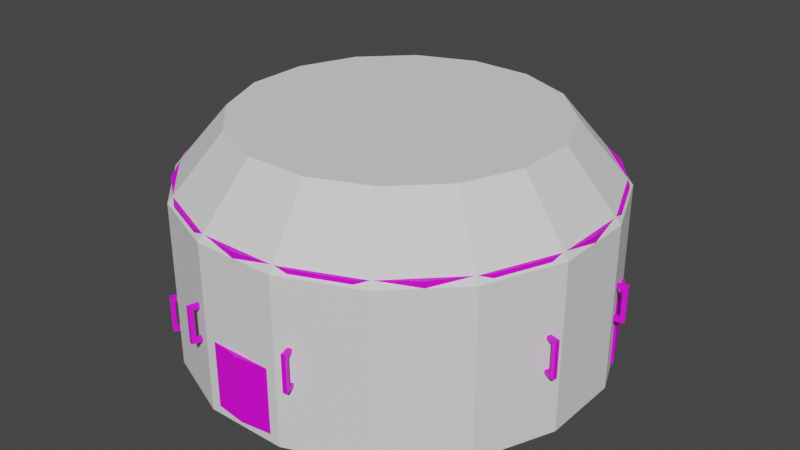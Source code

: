 # Source: airlock.blend  (saved by Blender 3.3.6; exported with 4.5.12 LTS)
import bpy
from mathutils import Matrix  # noqa: F401  (used for matrix-valued properties, if any)

bpy.ops.wm.read_factory_settings(use_empty=True)
scene = bpy.context.scene
scene.name = 'Scene'

# ---- collections
col_collection = bpy.data.collections.new('Collection'); scene.collection.children.link(col_collection)

# ---- images (referenced by path relative to the original .blend; pixels are not part of the script)
import os
ASSET_DIR = os.environ.get("B2B_ASSET_DIR", "")  # directory of the original .blend (textures are referenced by path, not embedded)
HERE = os.path.dirname(os.path.abspath(__file__))  # packed textures are extracted next to this script under _unpacked/

def load_image(name, relpath, width, height, colorspace="sRGB"):
    """Load a texture the original file referenced (path relative to the .blend, or extracted next to this script)."""
    p = next((c for c in (os.path.join(HERE, relpath), os.path.join(ASSET_DIR, relpath)) if relpath and os.path.exists(c)), "")
    if p:
        img = bpy.data.images.load(p, check_existing=True)
        img.name = name
    else:  # same state as the original file: an image datablock whose file is absent (Cycles renders it pink)
        img = bpy.data.images.new(name, width, height)
        img.source = "FILE"
        img.filepath = "//" + (relpath or name)
    img.colorspace_settings.name = colorspace
    return img
img_a1_psd_001 = load_image('a1.psd.001', 'a1.psd', 1024, 1024, 'sRGB')

# ---- materials (node trees are filled in below, after node groups)
mat_m = bpy.data.materials.new('m')

# ---- node groups
ng_auto_smooth = bpy.data.node_groups.new('Auto Smooth', 'GeometryNodeTree')
_s = ng_auto_smooth.interface.new_socket(name='Geometry', in_out='OUTPUT', socket_type='NodeSocketGeometry')
_s = ng_auto_smooth.interface.new_socket(name='Geometry', in_out='INPUT', socket_type='NodeSocketGeometry')
_s = ng_auto_smooth.interface.new_socket(name='Angle', in_out='INPUT', socket_type='NodeSocketFloat')
_s.subtype = 'ANGLE'
_s.min_value = 0.0
_s.max_value = 3.142
ng_auto_smooth.is_modifier = True
_N = ng_auto_smooth.nodes; _L = ng_auto_smooth.links
n0 = _N.new('NodeGroupOutput'); n0.name = 'Group Output'; n0.location = (480, -100)
n1 = _N.new('NodeGroupInput'); n1.name = 'Group Input'; n1.location = (-420, -300)
n2 = _N.new('NodeGroupInput'); n2.name = 'Group Input.001'; n2.location = (-60, -100)
n3 = _N.new('GeometryNodeSetShadeSmooth'); n3.name = 'Set Shade Smooth'; n3.location = (120, -100)
n3.domain = 'EDGE'
n4 = _N.new('GeometryNodeSetShadeSmooth'); n4.name = 'Set Shade Smooth.001'; n4.location = (300, -100)
n5 = _N.new('GeometryNodeInputMeshEdgeAngle'); n5.name = 'Edge Angle'; n5.location = (-420, -220)
n6 = _N.new('GeometryNodeInputEdgeSmooth'); n6.name = 'Is Edge Smooth'; n6.location = (-60, -160)
n7 = _N.new('GeometryNodeInputShadeSmooth'); n7.name = 'Is Face Smooth'; n7.location = (-240, -340)
n8 = _N.new('FunctionNodeBooleanMath'); n8.name = 'Boolean Math'; n8.location = (-60, -220)
n9 = _N.new('FunctionNodeCompare'); n9.name = 'Compare'; n9.location = (-240, -180)
n9.operation = 'LESS_EQUAL'
_L.new(n5.outputs[0], n9.inputs[0])
_L.new(n4.outputs[0], n0.inputs[0])
_L.new(n1.outputs[1], n9.inputs[1])
_L.new(n9.outputs[0], n8.inputs[0])
_L.new(n7.outputs[0], n8.inputs[1])
_L.new(n2.outputs[0], n3.inputs[0])
_L.new(n6.outputs[0], n3.inputs[1])
_L.new(n3.outputs[0], n4.inputs[0])
_L.new(n8.outputs[0], n3.inputs[2])
n0.is_active_output = True

# ---- material node trees
mat_m.use_nodes = True; mat_m.node_tree.nodes.clear()
_N = mat_m.node_tree.nodes; _L = mat_m.node_tree.links
n0 = _N.new('ShaderNodeBsdfPrincipled'); n0.name = 'Principled BSDF'; n0.location = (10, 300)
n0.distribution = 'GGX'
n0.subsurface_method = 'RANDOM_WALK_SKIN'
n0.inputs[3].default_value = 1.45
n0.inputs[27].default_value = (0.0, 0.0, 0.0, 1.0)
n0.inputs[28].default_value = 1.0
n1 = _N.new('ShaderNodeOutputMaterial'); n1.name = 'Material Output'; n1.location = (300, 300)
n2 = _N.new('ShaderNodeTexImage'); n2.name = 'Image Texture'; n2.location = (-280, 280)
n2.image = img_a1_psd_001
_L.new(n0.outputs[0], n1.inputs[0])
_L.new(n2.outputs[0], n0.inputs[0])
n1.is_active_output = True

# ---- world
world_world = bpy.data.worlds.new('World'); scene.world = world_world
world_world.use_nodes = True; world_world.node_tree.nodes.clear()
_N = world_world.node_tree.nodes; _L = world_world.node_tree.links
n0 = _N.new('ShaderNodeOutputWorld'); n0.name = 'World Output'; n0.location = (300, 300)
n1 = _N.new('ShaderNodeBackground'); n1.name = 'Background'; n1.location = (10, 300)
n1.inputs[0].default_value = (0.05088, 0.05088, 0.05088, 1.0)
_L.new(n1.outputs[0], n0.inputs[0])
n0.is_active_output = True
world_world.color = (0.05088, 0.05088, 0.05088)
world_world.use_sun_shadow = False
world_world.sun_shadow_jitter_overblur = 0.0

# ---- meshes
me_mesh_001 = bpy.data.meshes.new('mesh.001')
me_mesh_001.from_pydata([(1.199, -0.3, 0.3082), (1.199, -0.275, 0.3082), (1.259, -0.275, 0.3244), (1.192, -0.3, 0.3324), (1.192, -0.275, 0.3324), (1.277, -0.3, 0.355), (1.252, -0.275, 0.3485), (1.283, -0.3, 0.3309), (1.199, -0.1, 0.3082), (1.199, -0.075, 0.3082), (1.259, -0.1, 0.3244), (1.192, -0.1, 0.3324), (1.192, -0.075, 0.3324), (1.252, -0.1, 0.3485), (1.283, -0.075, 0.3309), (1.277, -0.075, 0.355), (-0.355, -0.075, 1.277), (-0.3309, -0.075, 1.283), (-0.3485, -0.1, 1.252), (-0.3324, -0.075, 1.192), (-0.3324, -0.1, 1.192), (-0.3244, -0.1, 1.259), (-0.3082, -0.075, 1.199), (-0.3082, -0.1, 1.199), (-0.3309, -0.3, 1.283), (-0.3485, -0.275, 1.252), (-0.355, -0.3, 1.277), (-0.3324, -0.275, 1.192), (-0.3324, -0.3, 1.192), (-0.3244, -0.275, 1.259), (-0.3082, -0.275, 1.199), (-0.3082, -0.3, 1.199), (0.3309, -0.075, 1.283), (0.355, -0.075, 1.277), (0.3244, -0.1, 1.259), (0.3082, -0.075, 1.199), (0.3082, -0.1, 1.199), (0.3485, -0.1, 1.252), (0.3324, -0.075, 1.192), (0.3324, -0.1, 1.192), (0.355, -0.3, 1.277), (0.3244, -0.275, 1.259), (0.3309, -0.3, 1.283), (0.3082, -0.275, 1.199), (0.3082, -0.3, 1.199), (0.3485, -0.275, 1.252), (0.3324, -0.275, 1.192), (0.3324, -0.3, 1.192), (1.283, -0.075, -0.3309), (1.277, -0.075, -0.355), (1.259, -0.1, -0.3244), (1.199, -0.075, -0.3082), (1.199, -0.1, -0.3082), (1.252, -0.1, -0.3485), (1.192, -0.075, -0.3324), (1.192, -0.1, -0.3324), (1.277, -0.3, -0.355), (1.259, -0.275, -0.3244), (1.283, -0.3, -0.3309), (1.199, -0.275, -0.3082), (1.199, -0.3, -0.3082), (1.252, -0.275, -0.3485), (1.192, -0.275, -0.3324), (1.192, -0.3, -0.3324), (0.7955, 0.1875, 0.7955), (1.639e-07, 0.6875, -0.9375), (0.2426, 0.6875, -0.9056), (0.8641, 0.1747, 0.7269), (0.4688, 0.6875, -0.8119), (0.6629, 0.6875, -0.6629), (0.8119, 0.6875, -0.4687), (0.9281, 0.1373, 0.6629), (0.9056, 0.6875, -0.2426), (0.9375, 0.6875, 2.158e-07), (0.983, 0.07766, 0.608), (0.9056, 0.6875, 0.2426), (1.025, -2.242e-07, 0.5659), (0.8119, 0.6875, 0.4688), (0.6629, 0.6875, 0.6629), (1.052, -0.09044, 0.5394), (0.4688, 0.6875, 0.8119), (0.2426, 0.6875, 0.9056), (1.061, -0.1875, 0.5303), (1.639e-07, 0.6875, 0.9375), (-0.2426, 0.6875, 0.9056), (-0.4687, 0.6875, 0.8119), (1.052, -0.2846, 0.5394), (-0.6629, 0.6875, 0.6629), (1.025, -0.375, 0.5659), (-0.8119, 0.6875, 0.4688), (-0.9056, 0.6875, 0.2426), (-0.9375, 0.6875, 2.158e-07), (0.983, -0.4527, 0.608), (-0.9056, 0.6875, -0.2426), (-0.8119, 0.6875, -0.4687), (0.9281, -0.5123, 0.6629), (-0.6629, 0.6875, -0.6629), (-0.4687, 0.6875, -0.8119), (0.8641, -0.5497, 0.7269), (-0.2426, 0.6875, -0.9056), (1.606e-07, 0.65, -0.9375), (0.7955, -0.5625, 0.7955), (0.2426, 0.65, -0.9056), (0.4688, 0.65, -0.8119), (0.7269, -0.5497, 0.8641), (0.6629, 0.65, -0.6629), (0.6629, -0.5123, 0.9281), (0.8119, 0.65, -0.4687), (0.9056, 0.65, -0.2426), (0.9375, 0.65, 2.04e-07), (0.608, -0.4527, 0.983), (0.9056, 0.65, 0.2426), (0.5659, -0.375, 1.025), (0.8119, 0.65, 0.4688), (0.6629, 0.65, 0.6629), (0.4688, 0.65, 0.8119), (0.5394, -0.2846, 1.052), (0.2426, 0.65, 0.9056), (1.606e-07, 0.65, 0.9375), (0.5303, -0.1875, 1.061), (-0.2426, 0.65, 0.9056), (0.5394, -0.09044, 1.052), (-0.4687, 0.65, 0.8119), (-0.6629, 0.65, 0.6629), (-0.8119, 0.65, 0.4688), (0.5659, -3.684e-07, 1.025), (-0.9056, 0.65, 0.2426), (-0.9375, 0.65, 2.04e-07), (0.608, 0.07766, 0.983), (-0.9056, 0.65, -0.2426), (0.6629, 0.1373, 0.9281), (-0.8119, 0.65, -0.4687), (-0.6629, 0.65, -0.6629), (-0.4687, 0.65, -0.8119), (0.7269, 0.1747, 0.8641), (-0.2426, 0.65, -0.9056), (1.355e-07, 0.35, -1.212), (0.3138, 0.35, -1.171), (0.6063, 0.35, -1.05), (0.8574, 0.35, -0.8574), (1.05, 0.35, -0.6062), (1.171, 0.35, -0.3138), (1.213, 0.35, 1.106e-07), (1.171, 0.35, 0.3138), (1.05, 0.35, 0.6063), (0.8574, 0.35, 0.8574), (0.6063, 0.35, 1.05), (0.3138, 0.35, 1.171), (1.355e-07, 0.35, 1.213), (-0.3138, 0.35, 1.171), (-0.6062, 0.35, 1.05), (-0.8574, 0.35, 0.8574), (-1.05, 0.35, 0.6063), (-1.171, 0.35, 0.3138), (-1.212, 0.35, 1.106e-07), (-1.171, 0.35, -0.3138), (-1.05, 0.35, -0.6062), (-0.8574, 0.35, -0.8574), (-0.6062, 0.35, -1.05), (-0.3138, 0.35, -1.171), (1.36e-07, 0.35, -1.25), (0.3235, 0.35, -1.207), (0.625, 0.35, -1.083), (0.8839, 0.35, -0.8839), (1.083, 0.35, -0.625), (1.207, 0.35, -0.3235), (1.25, 0.35, 1.103e-07), (1.207, 0.35, 0.3235), (1.083, 0.35, 0.625), (0.8839, 0.35, 0.8839), (0.625, 0.35, 1.083), (0.3235, 0.35, 1.207), (1.36e-07, 0.35, 1.25), (-0.3235, 0.35, 1.207), (-0.625, 0.35, 1.083), (-0.8839, 0.35, 0.8839), (-1.083, 0.35, 0.625), (-1.207, 0.35, 0.3235), (-1.25, 0.35, 1.103e-07), (-1.207, 0.35, -0.3235), (-1.083, 0.35, -0.625), (-0.8839, 0.35, -0.8839), (-0.625, 0.35, -1.083), (-0.3235, 0.35, -1.207), (0.3235, 0.3125, -1.207), (1.083, 0.3125, -0.625), (1.207, 0.3125, -0.3235), (1.25, 0.3125, 0.0), (1.192e-07, 0.3125, 1.25), (-0.3235, 0.3125, 1.207), (-0.8839, 0.3125, 0.8839), (-1.083, 0.3125, -0.625), (-1.25, 0.3125, 0.0), (-1.207, 0.3125, -0.3235), (-0.8839, -0.6875, -0.8839), (-0.625, -0.6875, -1.083), (-0.3235, -0.6875, -1.207), (5.96e-08, -0.6875, -1.25), (0.3235, -0.6875, -1.207), (0.625, -0.6875, -1.083), (0.8839, -0.6875, -0.8839), (1.083, -0.6875, -0.625), (1.207, -0.6875, -0.3235), (1.25, -0.6875, -2.98e-07), (1.207, -0.6875, 0.3235), (1.083, -0.6875, 0.625), (0.8839, -0.6875, 0.8839), (0.625, -0.6875, 1.083), (0.3235, -0.6875, 1.207), (1.192e-07, -0.6875, 1.25), (-0.3235, -0.6875, 1.207), (-0.625, -0.6875, 1.083), (-0.8839, -0.6875, 0.8839), (-1.083, -0.6875, 0.625), (-1.207, -0.6875, 0.3235), (-1.25, -0.6875, -3.576e-07), (-1.207, -0.6875, -0.3235), (-1.083, -0.6875, -0.625), (0.8839, -0.1875, -0.8839), (1.083, -0.1875, -0.625), (0.625, -0.1875, -1.083), (-0.8839, -0.1875, -0.8839), (-0.625, -0.1875, -1.083), (-1.207, -0.1875, -0.3235), (-1.083, -0.1875, -0.625), (-1.25, -0.1875, -1.788e-07), (5.96e-08, -0.1875, -1.25), (0.3235, -0.1875, -1.207), (-0.3235, -0.1875, 1.207), (-0.625, -0.1875, 1.083), (1.25, -0.1875, -1.192e-07), (-0.3235, -0.1875, -1.207), (1.192e-07, -0.1875, 1.25), (-1.083, -0.1875, 0.625), (-1.207, -0.1875, 0.3235), (1.207, -0.1875, -0.3235), (-0.8839, -0.1875, 0.8839), (0.5269, -0.1875, 1.123), (0.7383, -0.4894, 0.8527), (0.586, -0.4012, 1.104), (0.906, -0.4581, 0.685), (0.714, -0.556, 1.014), (0.8833, -0.6129, 0.8833), (0.9517, -0.4085, 0.6392), (0.9869, -0.3438, 0.6041), (1.014, -0.556, 0.714), (1.104, -0.4012, 0.586), (1.009, -0.1066, 0.5821), (1.123, -0.1875, 0.5269), (1.104, 0.02623, 0.586), (0.9869, -0.03125, 0.6041), (0.8839, 0.1875, 0.8839), (1.014, 0.181, 0.714), (0.8527, 0.1144, 0.7383), (0.714, 0.181, 1.014), (0.7955, 0.125, 0.7955), (0.586, 0.02623, 1.104), (0.685, -0.4581, 0.906), (0.6041, -0.3438, 0.9869), (0.5821, -0.2684, 1.009), (0.5745, -0.1875, 1.016), (0.6392, 0.03347, 0.9517), (0.685, 0.08313, 0.906), (0.7383, 0.1144, 0.8527), (0.8527, -0.4894, 0.7383), (0.5821, -0.1066, 1.009), (0.6041, -0.03125, 0.9869), (0.9517, 0.03347, 0.6392), (1.016, -0.1875, 0.5745), (1.009, -0.2684, 0.5821), (0.7955, -0.5, 0.7955), (0.6392, -0.4085, 0.9517), (0.906, 0.08313, 0.685), (0.8839, 0.3125, 0.8839), (0.6238, -0.375, 1.083), (0.6717, -0.4527, 1.047), (1.047, -0.4527, 0.6717), (0.999, -0.5123, 0.7338), (1.083, -2.424e-07, 0.6238), (1.047, 0.07766, 0.6717), (0.7338, 0.1373, 0.999), (0.8062, 0.1747, 0.9435), (0.3235, 0.3125, 1.207), (0.3235, -0.1875, 1.207), (1.207, 0.3125, 0.3235), (1.207, -0.1875, 0.3235), (0.5735, -0.1875, 1.104), (0.5863, -0.2846, 1.099), (1.104, -0.1875, 0.5735), (1.099, -0.2846, 0.5863), (1.083, 0.3125, 0.625), (0.7338, -0.5123, 0.999), (0.8833, 0.2379, 0.8833), (0.9435, 0.1747, 0.8062), (0.6717, 0.07766, 1.047), (0.5863, -0.09044, 1.099), (0.6238, -3.866e-07, 1.083), (0.8062, -0.5497, 0.9435), (0.8839, -0.5625, 0.8839), (0.9435, -0.5497, 0.8062), (1.083, -0.375, 0.6238), (0.999, 0.1373, 0.7338), (1.099, -0.09044, 0.5863), (0.8662, -0.625, -0.8839), (0.8662, -0.6, -0.8839), (0.9104, -0.6, -0.9281), (0.8839, -0.625, -0.8662), (0.8839, -0.6, -0.8662), (0.9458, -0.625, -0.9281), (0.9281, -0.6, -0.9104), (0.9281, -0.625, -0.9458), (0.8662, -0.425, -0.8839), (0.8662, -0.4, -0.8839), (0.9104, -0.425, -0.9281), (0.8839, -0.425, -0.8662), (0.8839, -0.4, -0.8662), (0.9281, -0.425, -0.9104), (0.9281, -0.4, -0.9458), (0.9458, -0.4, -0.9281), (0.355, -0.4, -1.277), (0.3309, -0.4, -1.283), (0.3485, -0.425, -1.252), (0.3324, -0.4, -1.192), (0.3324, -0.425, -1.192), (0.3244, -0.425, -1.259), (0.3082, -0.4, -1.199), (0.3082, -0.425, -1.199), (0.3309, -0.625, -1.283), (0.3485, -0.6, -1.252), (0.355, -0.625, -1.277), (0.3324, -0.6, -1.192), (0.3324, -0.625, -1.192), (0.3244, -0.6, -1.259), (0.3082, -0.6, -1.199), (0.3082, -0.625, -1.199), (-1.192, -0.625, 0.3324), (-1.192, -0.6, 0.3324), (-1.252, -0.6, 0.3485), (-1.199, -0.625, 0.3082), (-1.199, -0.6, 0.3082), (-1.283, -0.625, 0.3309), (-1.259, -0.6, 0.3244), (-1.277, -0.625, 0.355), (-1.192, -0.425, 0.3324), (-1.192, -0.4, 0.3324), (-1.252, -0.425, 0.3485), (-1.199, -0.425, 0.3082), (-1.199, -0.4, 0.3082), (-1.259, -0.425, 0.3244), (-1.277, -0.4, 0.355), (-1.283, -0.4, 0.3309), (-0.9458, -0.4, 0.9281), (-0.9281, -0.4, 0.9458), (-0.9281, -0.425, 0.9104), (-0.8839, -0.4, 0.8662), (-0.8839, -0.425, 0.8662), (-0.9104, -0.425, 0.9281), (-0.8662, -0.4, 0.8839), (-0.8662, -0.425, 0.8839), (-0.9281, -0.625, 0.9458), (-0.9281, -0.6, 0.9104), (-0.9458, -0.625, 0.9281), (-0.8839, -0.6, 0.8662), (-0.8839, -0.625, 0.8662), (-0.9104, -0.6, 0.9281), (-0.8662, -0.6, 0.8839), (-0.8662, -0.625, 0.8839), (0.2426, -0.2375, 1.243), (0.2426, -0.6375, 1.243), (-0.2426, -0.2375, 1.243), (-0.2426, -0.6375, 1.243), (1.788e-07, -0.2375, 1.275), (1.192e-07, -0.6375, 1.275), (1.104, -0.6375, -0.6375), (1.104, -0.2375, -0.6375), (1.198, -0.6375, -0.4114), (1.198, -0.2375, -0.4114), (0.9552, -0.6375, -0.8317), (0.9552, -0.2375, -0.8317), (1.165, -0.6375, -0.3926), (1.072, -0.6375, -0.6188), (1.072, -0.2375, -0.6188), (1.165, -0.2375, -0.3926), (0.9227, -0.6375, -0.8129), (0.9227, -0.2375, -0.8129), (-0.2426, -0.6375, 1.206), (5.96e-08, -0.6375, 1.238), (5.96e-08, -0.2375, 1.238), (-0.2426, -0.2375, 1.206), (0.2426, -0.6375, 1.206), (0.2426, -0.2375, 1.206), (-1.243, -0.2375, 0.2426), (-1.243, -0.6375, 0.2426), (-1.243, -0.2375, -0.2426), (-1.243, -0.6375, -0.2426), (-1.275, -0.2375, 0.0), (-1.275, -0.6375, -1.192e-07), (-1.206, -0.6375, -0.2426), (-1.238, -0.6375, -1.192e-07), (-1.238, -0.2375, -5.96e-08), (-1.206, -0.2375, -0.2426), (-1.206, -0.6375, 0.2426), (-1.206, -0.2375, 0.2426), (-1.263, 0.1375, -0.08735), (-1.263, -0.1375, -0.08735), (-1.138, 0.1375, -0.5561), (-1.138, -0.1375, -0.5561), (-1.232, 0.1375, -0.33), (-1.232, -0.1375, -0.33), (-1.102, -0.1375, -0.5464), (-1.195, -0.1375, -0.3203), (-1.195, 0.1375, -0.3203), (-1.102, 0.1375, -0.5464), (-1.227, -0.1375, -0.07765), (-1.227, 0.1375, -0.07765), (-1.083, 0.3125, 0.625), (-1.207, 0.3125, 0.3235), (-0.8839, 0.3125, -0.8839), (-0.3235, 0.3125, -1.207), (0.625, 0.3125, -1.083), (0.8839, 0.3125, -0.8839), (0.625, 0.3125, 1.083), (-0.625, 0.3125, 1.083), (-0.625, 0.3125, -1.083), (1.192e-07, 0.3125, -1.25)], [], [(0, 1, 2, 7), (14, 15, 5, 7), (5, 6, 4, 3), (7, 5, 3, 0), (6, 2, 1, 4), (8, 9, 14, 10), (13, 15, 12, 11), (10, 13, 11, 8), (15, 14, 9, 12), (10, 14, 7, 2), (15, 13, 6, 5), (13, 10, 2, 6), (18, 21, 29, 25), (16, 18, 25, 26), (21, 17, 24, 29), (16, 17, 22, 19), (21, 18, 20, 23), (18, 16, 19, 20), (23, 22, 17, 21), (25, 29, 30, 27), (24, 26, 28, 31), (26, 25, 27, 28), (17, 16, 26, 24), (31, 30, 29, 24), (34, 37, 45, 41), (32, 34, 41, 42), (37, 33, 40, 45), (32, 33, 38, 35), (37, 34, 36, 39), (34, 32, 35, 36), (39, 38, 33, 37), (41, 45, 46, 43), (40, 42, 44, 47), (42, 41, 43, 44), (33, 32, 42, 40), (47, 46, 45, 40), (50, 53, 61, 57), (48, 50, 57, 58), (53, 49, 56, 61), (48, 49, 54, 51), (53, 50, 52, 55), (50, 48, 51, 52), (55, 54, 49, 53), (57, 61, 62, 59), (56, 58, 60, 63), (58, 57, 59, 60), (49, 48, 58, 56), (63, 62, 61, 56), (75, 111, 109, 73), (97, 133, 132, 96), (87, 123, 122, 85), (77, 113, 111, 75), (99, 135, 133, 97), (66, 102, 100, 65), (89, 124, 123, 87), (78, 114, 113, 77), (65, 100, 135, 99), (68, 103, 102, 66), (90, 126, 124, 89), (80, 115, 114, 78), (69, 105, 103, 68), (91, 127, 126, 90), (81, 117, 115, 80), (70, 107, 105, 69), (93, 129, 127, 91), (83, 118, 117, 81), (72, 108, 107, 70), (94, 131, 129, 93), (84, 120, 118, 83), (73, 109, 108, 72), (96, 132, 131, 94), (85, 122, 120, 84), (111, 143, 142, 109), (133, 158, 157, 132), (123, 151, 150, 122), (113, 144, 143, 111), (135, 159, 158, 133), (102, 137, 136, 100), (124, 152, 151, 123), (114, 145, 144, 113), (100, 136, 159, 135), (103, 138, 137, 102), (126, 153, 152, 124), (115, 146, 145, 114), (105, 139, 138, 103), (127, 154, 153, 126), (117, 147, 146, 115), (107, 140, 139, 105), (129, 155, 154, 127), (118, 148, 147, 117), (108, 141, 140, 107), (131, 156, 155, 129), (120, 149, 148, 118), (109, 142, 141, 108), (132, 157, 156, 131), (122, 150, 149, 120), (146, 170, 169, 145), (139, 163, 162, 138), (154, 178, 177, 153), (147, 171, 170, 146), (140, 164, 163, 139), (155, 179, 178, 154), (148, 172, 171, 147), (141, 165, 164, 140), (156, 180, 179, 155), (149, 173, 172, 148), (142, 166, 165, 141), (157, 181, 180, 156), (150, 174, 173, 149), (143, 167, 166, 142), (158, 182, 181, 157), (151, 175, 174, 150), (144, 168, 167, 143), (159, 183, 182, 158), (137, 161, 160, 136), (152, 176, 175, 151), (145, 169, 168, 144), (136, 160, 183, 159), (138, 162, 161, 137), (153, 177, 176, 152), (174, 422, 189, 173), (167, 284, 187, 166), (182, 423, 417, 181), (175, 190, 422, 174), (168, 290, 284, 167), (183, 418, 423, 182), (161, 184, 424, 160), (176, 415, 190, 175), (169, 273, 290, 168), (160, 424, 418, 183), (162, 419, 184, 161), (177, 416, 415, 176), (170, 421, 273, 169), (163, 420, 419, 162), (178, 192, 416, 177), (171, 282, 421, 170), (164, 185, 420, 163), (179, 193, 192, 178), (172, 188, 282, 171), (165, 186, 185, 164), (180, 191, 193, 179), (173, 189, 188, 172), (166, 187, 186, 165), (181, 417, 191, 180), (218, 219, 201, 200), (220, 218, 200, 199), (221, 222, 195, 194), (223, 224, 217, 216), (254, 421, 256), (225, 223, 216, 215), (245, 205, 246), (226, 227, 198, 197), (228, 229, 211, 210), (227, 220, 199, 198), (230, 285, 204, 203), (231, 226, 197, 196), (232, 228, 210, 209), (224, 221, 194, 217), (222, 231, 196, 195), (233, 234, 214, 213), (235, 230, 203, 202), (234, 225, 215, 214), (236, 233, 213, 212), (219, 235, 202, 201), (283, 232, 209, 208), (229, 236, 212, 211), (422, 190, 236, 229), (282, 188, 232, 283), (185, 186, 235, 219), (190, 415, 233, 236), (416, 192, 225, 234), (186, 187, 230, 235), (415, 416, 234, 233), (423, 418, 231, 222), (191, 417, 221, 224), (188, 189, 228, 232), (418, 424, 226, 231), (187, 284, 285, 230), (184, 419, 220, 227), (189, 422, 229, 228), (424, 184, 227, 226), (249, 284, 290), (192, 193, 223, 225), (241, 291, 275), (193, 191, 224, 223), (417, 423, 222, 221), (419, 420, 218, 220), (256, 421, 282), (420, 185, 219, 218), (64, 67, 293, 251), (293, 67, 71, 301), (71, 74, 279, 301), (279, 74, 76, 278), (278, 76, 79, 302), (302, 79, 82, 288), (288, 82, 86, 289), (289, 86, 88, 300), (88, 92, 276, 300), (276, 92, 95, 277), (277, 95, 98, 299), (299, 98, 101, 298), (298, 101, 104, 297), (297, 104, 106, 291), (291, 106, 110, 275), (275, 110, 112, 274), (274, 112, 116, 287), (116, 119, 286, 287), (286, 119, 121, 295), (295, 121, 125, 296), (296, 125, 128, 294), (294, 128, 130, 280), (280, 130, 134, 281), (134, 64, 251, 281), (82, 79, 247, 268), (86, 82, 268, 269), (104, 101, 270, 238), (92, 88, 244, 243), (88, 86, 269, 244), (130, 128, 261, 262), (67, 64, 255, 253), (110, 106, 257, 271), (95, 92, 243, 240), (112, 110, 271, 258), (71, 67, 253, 272), (134, 130, 262, 263), (125, 121, 265, 266), (116, 112, 258, 259), (64, 134, 263, 255), (74, 71, 272, 267), (119, 116, 259, 260), (101, 98, 264, 270), (79, 76, 250, 247), (121, 119, 260, 265), (128, 125, 266, 261), (76, 74, 267, 250), (98, 95, 240, 264), (106, 104, 238, 257), (246, 300, 276), (252, 301, 279), (254, 280, 281), (239, 274, 287), (248, 288, 289), (292, 251, 293), (208, 207, 239), (246, 205, 204), (290, 273, 292, 252), (256, 296, 294), (237, 286, 295), (242, 298, 297), (245, 277, 299), (292, 273, 421, 254), (249, 278, 302), (283, 208, 239, 237), (248, 246, 204, 285), (239, 207, 241), (248, 285, 284, 249), (249, 290, 252), (237, 256, 282, 283), (242, 206, 205, 245), (207, 206, 242, 241), (274, 239, 275), (239, 241, 275), (277, 245, 276), (245, 246, 276), (278, 249, 279), (249, 252, 279), (251, 292, 281), (292, 254, 281), (286, 237, 287), (237, 239, 287), (300, 246, 289), (246, 248, 289), (301, 252, 293), (252, 292, 293), (280, 254, 294), (254, 256, 294), (296, 256, 295), (256, 237, 295), (291, 241, 297), (241, 242, 297), (298, 242, 299), (242, 245, 299), (288, 248, 302), (248, 249, 302), (303, 304, 305, 310), (317, 318, 308, 310), (308, 309, 307, 306), (310, 308, 306, 303), (309, 305, 304, 307), (311, 312, 317, 313), (316, 318, 315, 314), (313, 316, 314, 311), (318, 317, 312, 315), (313, 317, 310, 305), (318, 316, 309, 308), (316, 313, 305, 309), (321, 324, 332, 328), (319, 321, 328, 329), (324, 320, 327, 332), (319, 320, 325, 322), (324, 321, 323, 326), (321, 319, 322, 323), (326, 325, 320, 324), (328, 332, 333, 330), (327, 329, 331, 334), (329, 328, 330, 331), (320, 319, 329, 327), (334, 333, 332, 327), (335, 336, 337, 342), (349, 350, 340, 342), (340, 341, 339, 338), (342, 340, 338, 335), (341, 337, 336, 339), (343, 344, 349, 345), (348, 350, 347, 346), (345, 348, 346, 343), (350, 349, 344, 347), (345, 349, 342, 337), (350, 348, 341, 340), (348, 345, 337, 341), (353, 356, 364, 360), (351, 353, 360, 361), (356, 352, 359, 364), (351, 352, 357, 354), (356, 353, 355, 358), (353, 351, 354, 355), (358, 357, 352, 356), (360, 364, 365, 362), (359, 361, 363, 366), (361, 360, 362, 363), (352, 351, 361, 359), (366, 365, 364, 359), (374, 381, 382, 376), (377, 383, 384, 378), (375, 373, 374, 376), (373, 377, 378, 374), (378, 384, 381, 374), (373, 380, 383, 377), (371, 387, 388, 369), (376, 382, 379, 375), (372, 386, 389, 368), (375, 379, 380, 373), (370, 372, 371, 369), (367, 390, 387, 371), (369, 388, 385, 370), (368, 389, 390, 367), (372, 368, 367, 371), (370, 385, 386, 372), (395, 399, 400, 393), (396, 398, 401, 392), (394, 396, 395, 393), (391, 402, 399, 395), (393, 400, 397, 394), (392, 401, 402, 391), (396, 392, 391, 395), (394, 397, 398, 396), (407, 411, 412, 405), (408, 410, 413, 404), (406, 408, 407, 405), (403, 414, 411, 407), (405, 412, 409, 406), (404, 413, 414, 403), (408, 404, 403, 407), (406, 409, 410, 408)])
me_mesh_001.polygons.foreach_set('use_smooth', [True] * 364)
_k = set([(100, 102), (100, 135), (102, 103), (103, 105), (105, 107), (107, 108), (108, 109), (109, 111), (111, 113), (113, 114), (114, 115), (115, 117), (117, 118), (118, 120), (120, 122), (122, 123), (123, 124), (124, 126), (126, 127), (127, 129), (129, 131), (131, 132), (132, 133), (133, 135), (136, 137), (136, 159), (137, 138), (138, 139), (139, 140), (140, 141), (141, 142), (142, 143), (143, 144), (144, 145), (145, 146), (146, 147), (147, 148), (148, 149), (149, 150), (150, 151), (151, 152), (152, 153), (153, 154), (154, 155), (155, 156), (156, 157), (157, 158), (158, 159)])
me_mesh_001.attributes.new('sharp_edge', 'BOOLEAN', 'EDGE').data.foreach_set('value', [ (min(e.vertices), max(e.vertices)) in _k for e in me_mesh_001.edges])
_uv = me_mesh_001.uv_layers.new(name='UVMap')
_uv.uv.foreach_set('vector', [0.5781, 0.9744, 0.5781, 0.9769, 0.572, 0.9769, 0.5695, 0.9744, 0.5475, 0.9744, 0.5475, 0.972, 0.5695, 0.972, 0.5695, 0.9744, 0.5695, 0.972, 0.572, 0.9695, 0.5781, 0.9695, 0.5781, 0.972, 0.5695, 0.9744, 0.5695, 0.972, 0.5781, 0.972, 0.5781, 0.9744, 0.555, 0.9646, 0.555, 0.967, 0.5489, 0.967, 0.5489, 0.9646, 0.539, 0.9769, 0.539, 0.9744, 0.5475, 0.9744, 0.5451, 0.9769, 0.5451, 0.9695, 0.5475, 0.972, 0.539, 0.972, 0.539, 0.9695, 0.5721, 0.967, 0.5721, 0.9646, 0.5782, 0.9646, 0.5782, 0.967, 0.5475, 0.972, 0.5475, 0.9744, 0.539, 0.9744, 0.539, 0.972, 0.55, 0.9769, 0.5475, 0.9744, 0.5695, 0.9744, 0.5671, 0.9769, 0.5475, 0.972, 0.55, 0.9695, 0.5671, 0.9695, 0.5695, 0.972, 0.5721, 0.9646, 0.5721, 0.967, 0.555, 0.967, 0.555, 0.9646, 0.5721, 0.9646, 0.5721, 0.967, 0.555, 0.967, 0.555, 0.9646, 0.5475, 0.972, 0.55, 0.9695, 0.5671, 0.9695, 0.5695, 0.972, 0.55, 0.9769, 0.5475, 0.9744, 0.5695, 0.9744, 0.5671, 0.9769, 0.5475, 0.972, 0.5475, 0.9744, 0.539, 0.9744, 0.539, 0.972, 0.5721, 0.967, 0.5721, 0.9646, 0.5782, 0.9646, 0.5782, 0.967, 0.5451, 0.9695, 0.5475, 0.972, 0.539, 0.972, 0.539, 0.9695, 0.539, 0.9769, 0.539, 0.9744, 0.5475, 0.9744, 0.5451, 0.9769, 0.555, 0.9646, 0.555, 0.967, 0.5489, 0.967, 0.5489, 0.9646, 0.5695, 0.9744, 0.5695, 0.972, 0.5781, 0.972, 0.5781, 0.9744, 0.5695, 0.972, 0.572, 0.9695, 0.5781, 0.9695, 0.5781, 0.972, 0.5475, 0.9744, 0.5475, 0.972, 0.5695, 0.972, 0.5695, 0.9744, 0.5781, 0.9744, 0.5781, 0.9769, 0.572, 0.9769, 0.5695, 0.9744, 0.5721, 0.9646, 0.5721, 0.967, 0.555, 0.967, 0.555, 0.9646, 0.5475, 0.972, 0.55, 0.9695, 0.5671, 0.9695, 0.5695, 0.972, 0.55, 0.9769, 0.5475, 0.9744, 0.5695, 0.9744, 0.5671, 0.9769, 0.5475, 0.972, 0.5475, 0.9744, 0.539, 0.9744, 0.539, 0.972, 0.5721, 0.967, 0.5721, 0.9646, 0.5782, 0.9646, 0.5782, 0.967, 0.5451, 0.9695, 0.5475, 0.972, 0.539, 0.972, 0.539, 0.9695, 0.539, 0.9769, 0.539, 0.9744, 0.5475, 0.9744, 0.5451, 0.9769, 0.555, 0.9646, 0.555, 0.967, 0.5489, 0.967, 0.5489, 0.9646, 0.5695, 0.9744, 0.5695, 0.972, 0.5781, 0.972, 0.5781, 0.9744, 0.5695, 0.972, 0.572, 0.9695, 0.5781, 0.9695, 0.5781, 0.972, 0.5475, 0.9744, 0.5475, 0.972, 0.5695, 0.972, 0.5695, 0.9744, 0.5781, 0.9744, 0.5781, 0.9769, 0.572, 0.9769, 0.5695, 0.9744, 0.5721, 0.9646, 0.5721, 0.967, 0.555, 0.967, 0.555, 0.9646, 0.5475, 0.972, 0.55, 0.9695, 0.5671, 0.9695, 0.5695, 0.972, 0.55, 0.9769, 0.5475, 0.9744, 0.5695, 0.9744, 0.5671, 0.9769, 0.5475, 0.972, 0.5475, 0.9744, 0.539, 0.9744, 0.539, 0.972, 0.5721, 0.967, 0.5721, 0.9646, 0.5782, 0.9646, 0.5782, 0.967, 0.5451, 0.9695, 0.5475, 0.972, 0.539, 0.972, 0.539, 0.9695, 0.539, 0.9769, 0.539, 0.9744, 0.5475, 0.9744, 0.5451, 0.9769, 0.555, 0.9646, 0.555, 0.967, 0.5489, 0.967, 0.5489, 0.9646, 0.5695, 0.9744, 0.5695, 0.972, 0.5781, 0.972, 0.5781, 0.9744, 0.5695, 0.972, 0.572, 0.9695, 0.5781, 0.9695, 0.5781, 0.972, 0.5475, 0.9744, 0.5475, 0.972, 0.5695, 0.972, 0.5695, 0.9744, 0.5781, 0.9744, 0.5781, 0.9769, 0.572, 0.9769, 0.5695, 0.9744, 0.8928, 0.03144, 0.8891, 0.03144, 0.8891, 0.003207, 0.8928, 0.003207, 0.8928, 0.1367, 0.8891, 0.1367, 0.8891, 0.1082, 0.8928, 0.1082, 0.8928, 0.0881, 0.8891, 0.0881, 0.8891, 0.05969, 0.8928, 0.05969, 0.8928, 0.05969, 0.8891, 0.05969, 0.8891, 0.03144, 0.8928, 0.03144, 0.8928, 0.1649, 0.8891, 0.1649, 0.8891, 0.1367, 0.8928, 0.1367, 0.8928, 0.03144, 0.8891, 0.03144, 0.8891, 0.003207, 0.8928, 0.003207, 0.8928, 0.1367, 0.8891, 0.1367, 0.8891, 0.1082, 0.8928, 0.1082, 0.8928, 0.0881, 0.8891, 0.0881, 0.8891, 0.05969, 0.8928, 0.05969, 0.8928, 0.1932, 0.8891, 0.1932, 0.8891, 0.1649, 0.8928, 0.1649, 0.8928, 0.05969, 0.8891, 0.05969, 0.8891, 0.03144, 0.8928, 0.03144, 0.8928, 0.1649, 0.8891, 0.1649, 0.8891, 0.1367, 0.8928, 0.1367, 0.8928, 0.1367, 0.8891, 0.1367, 0.8891, 0.1082, 0.8928, 0.1082, 0.8928, 0.0881, 0.8891, 0.0881, 0.8891, 0.05969, 0.8928, 0.05969, 0.8928, 0.1932, 0.8891, 0.1932, 0.8891, 0.1649, 0.8928, 0.1649, 0.8928, 0.1649, 0.8891, 0.1649, 0.8891, 0.1367, 0.8928, 0.1367, 0.8928, 0.1367, 0.8891, 0.1367, 0.8891, 0.1082, 0.8928, 0.1082, 0.8928, 0.03144, 0.8891, 0.03144, 0.8891, 0.003207, 0.8928, 0.003207, 0.8928, 0.1932, 0.8891, 0.1932, 0.8891, 0.1649, 0.8928, 0.1649, 0.8928, 0.1649, 0.8891, 0.1649, 0.8891, 0.1367, 0.8928, 0.1367, 0.8928, 0.05969, 0.8891, 0.05969, 0.8891, 0.03144, 0.8928, 0.03144, 0.8928, 0.03144, 0.8891, 0.03144, 0.8891, 0.003207, 0.8928, 0.003207, 0.8928, 0.1932, 0.8891, 0.1932, 0.8891, 0.1649, 0.8928, 0.1649, 0.8928, 0.0881, 0.8891, 0.0881, 0.8891, 0.05969, 0.8928, 0.05969, 0.8928, 0.05969, 0.8891, 0.05969, 0.8891, 0.03144, 0.8928, 0.03144, 0.8891, 0.03144, 0.8496, 0.03144, 0.8496, 0.003207, 0.8891, 0.003207, 0.8891, 0.1367, 0.8496, 0.1367, 0.8496, 0.1082, 0.8891, 0.1082, 0.8891, 0.0881, 0.8496, 0.0881, 0.8496, 0.05969, 0.8891, 0.05969, 0.8891, 0.05969, 0.8496, 0.05969, 0.8496, 0.03144, 0.8891, 0.03144, 0.8891, 0.1649, 0.8496, 0.1649, 0.8496, 0.1367, 0.8891, 0.1367, 0.8891, 0.03144, 0.8496, 0.03144, 0.8496, 0.003207, 0.8891, 0.003207, 0.8891, 0.1367, 0.8496, 0.1367, 0.8496, 0.1082, 0.8891, 0.1082, 0.8891, 0.0881, 0.8496, 0.0881, 0.8496, 0.05969, 0.8891, 0.05969, 0.8891, 0.1932, 0.8496, 0.1932, 0.8496, 0.1649, 0.8891, 0.1649, 0.8891, 0.05969, 0.8496, 0.05969, 0.8496, 0.03144, 0.8891, 0.03144, 0.8891, 0.1649, 0.8496, 0.1649, 0.8496, 0.1367, 0.8891, 0.1367, 0.8891, 0.1367, 0.8496, 0.1367, 0.8496, 0.1082, 0.8891, 0.1082, 0.8891, 0.0881, 0.8496, 0.0881, 0.8496, 0.05969, 0.8891, 0.05969, 0.8891, 0.1932, 0.8496, 0.1932, 0.8496, 0.1649, 0.8891, 0.1649, 0.8891, 0.1649, 0.8496, 0.1649, 0.8496, 0.1367, 0.8891, 0.1367, 0.8891, 0.1367, 0.8496, 0.1367, 0.8496, 0.1082, 0.8891, 0.1082, 0.8891, 0.03144, 0.8496, 0.03144, 0.8496, 0.003207, 0.8891, 0.003207, 0.8891, 0.1932, 0.8496, 0.1932, 0.8496, 0.1649, 0.8891, 0.1649, 0.8891, 0.1649, 0.8496, 0.1649, 0.8496, 0.1367, 0.8891, 0.1367, 0.8891, 0.05969, 0.8496, 0.05969, 0.8496, 0.03144, 0.8891, 0.03144, 0.8891, 0.03144, 0.8496, 0.03144, 0.8496, 0.003207, 0.8891, 0.003207, 0.8891, 0.1932, 0.8496, 0.1932, 0.8496, 0.1649, 0.8891, 0.1649, 0.8891, 0.0881, 0.8496, 0.0881, 0.8496, 0.05969, 0.8891, 0.05969, 0.8891, 0.05969, 0.8496, 0.05969, 0.8496, 0.03144, 0.8891, 0.03144, 0.8496, 0.1367, 0.846, 0.1367, 0.846, 0.1082, 0.8496, 0.1082, 0.8496, 0.0881, 0.846, 0.0881, 0.846, 0.05969, 0.8496, 0.05969, 0.8496, 0.1932, 0.846, 0.1932, 0.846, 0.1649, 0.8496, 0.1649, 0.8496, 0.1649, 0.846, 0.1649, 0.846, 0.1367, 0.8496, 0.1367, 0.8496, 0.1367, 0.846, 0.1367, 0.846, 0.1082, 0.8496, 0.1082, 0.8496, 0.03144, 0.846, 0.03144, 0.846, 0.003207, 0.8496, 0.003207, 0.8496, 0.1932, 0.846, 0.1932, 0.846, 0.1649, 0.8496, 0.1649, 0.8496, 0.1649, 0.846, 0.1649, 0.846, 0.1367, 0.8496, 0.1367, 0.8496, 0.05969, 0.846, 0.05969, 0.846, 0.03144, 0.8496, 0.03144, 0.8496, 0.03144, 0.846, 0.03144, 0.846, 0.003207, 0.8496, 0.003207, 0.8496, 0.1932, 0.846, 0.1932, 0.846, 0.1649, 0.8496, 0.1649, 0.8496, 0.0881, 0.846, 0.0881, 0.846, 0.05969, 0.8496, 0.05969, 0.8496, 0.05969, 0.846, 0.05969, 0.846, 0.03144, 0.8496, 0.03144, 0.8496, 0.03144, 0.846, 0.03144, 0.846, 0.003207, 0.8496, 0.003207, 0.8496, 0.1367, 0.846, 0.1367, 0.846, 0.1082, 0.8496, 0.1082, 0.8496, 0.0881, 0.846, 0.0881, 0.846, 0.05969, 0.8496, 0.05969, 0.8496, 0.05969, 0.846, 0.05969, 0.846, 0.03144, 0.8496, 0.03144, 0.8496, 0.1649, 0.846, 0.1649, 0.846, 0.1367, 0.8496, 0.1367, 0.8496, 0.03144, 0.846, 0.03144, 0.846, 0.003207, 0.8496, 0.003207, 0.8496, 0.1367, 0.846, 0.1367, 0.846, 0.1082, 0.8496, 0.1082, 0.8496, 0.0881, 0.846, 0.0881, 0.846, 0.05969, 0.8496, 0.05969, 0.8496, 0.1932, 0.846, 0.1932, 0.846, 0.1649, 0.8496, 0.1649, 0.8496, 0.05969, 0.846, 0.05969, 0.846, 0.03144, 0.8496, 0.03144, 0.8496, 0.1649, 0.846, 0.1649, 0.846, 0.1367, 0.8496, 0.1367, 0.846, 0.05969, 0.8421, 0.05969, 0.8421, 0.03144, 0.846, 0.03144, 0.846, 0.03144, 0.8421, 0.03144, 0.8421, 0.003207, 0.846, 0.003207, 0.846, 0.1367, 0.8421, 0.1367, 0.8421, 0.1082, 0.846, 0.1082, 0.846, 0.0881, 0.8421, 0.0881, 0.8421, 0.05969, 0.846, 0.05969, 0.846, 0.05969, 0.8421, 0.05969, 0.8421, 0.03144, 0.846, 0.03144, 0.846, 0.1649, 0.8421, 0.1649, 0.8421, 0.1367, 0.846, 0.1367, 0.846, 0.03144, 0.8421, 0.03144, 0.8421, 0.003207, 0.846, 0.003207, 0.846, 0.1367, 0.8421, 0.1367, 0.8421, 0.1082, 0.846, 0.1082, 0.846, 0.0881, 0.8421, 0.0881, 0.8421, 0.05969, 0.846, 0.05969, 0.846, 0.1932, 0.8421, 0.1932, 0.8421, 0.1649, 0.846, 0.1649, 0.846, 0.05969, 0.8421, 0.05969, 0.8421, 0.03144, 0.846, 0.03144, 0.846, 0.1649, 0.8421, 0.1649, 0.8421, 0.1367, 0.846, 0.1367, 0.846, 0.1367, 0.8421, 0.1367, 0.8421, 0.1082, 0.846, 0.1082, 0.846, 0.0881, 0.8421, 0.0881, 0.8421, 0.05969, 0.846, 0.05969, 0.846, 0.1932, 0.8421, 0.1932, 0.8421, 0.1649, 0.846, 0.1649, 0.846, 0.1649, 0.8421, 0.1649, 0.8421, 0.1367, 0.846, 0.1367, 0.846, 0.1367, 0.8421, 0.1367, 0.8421, 0.1082, 0.846, 0.1082, 0.846, 0.03144, 0.8421, 0.03144, 0.8421, 0.003207, 0.846, 0.003207, 0.846, 0.1932, 0.8421, 0.1932, 0.8421, 0.1649, 0.846, 0.1649, 0.846, 0.1649, 0.8421, 0.1649, 0.8421, 0.1367, 0.846, 0.1367, 0.846, 0.05969, 0.8421, 0.05969, 0.8421, 0.03144, 0.846, 0.03144, 0.846, 0.03144, 0.8421, 0.03144, 0.8421, 0.003207, 0.846, 0.003207, 0.846, 0.1932, 0.8421, 0.1932, 0.8421, 0.1649, 0.846, 0.1649, 0.846, 0.0881, 0.8421, 0.0881, 0.8421, 0.05969, 0.846, 0.05969, 0.9487, 0.6748, 0.9487, 0.7066, 0.8997, 0.7066, 0.8997, 0.6748, 0.9487, 0.6429, 0.9487, 0.6748, 0.8997, 0.6748, 0.8997, 0.6429, 0.9487, 0.4837, 0.9487, 0.5156, 0.8997, 0.5156, 0.8997, 0.4837, 0.9487, 0.42, 0.9487, 0.4518, 0.8997, 0.4518, 0.8997, 0.42, 0.9847, 0.887, 0.9973, 0.898, 0.9695, 0.9023, 0.9487, 0.3881, 0.9487, 0.42, 0.8997, 0.42, 0.8997, 0.3881, 0.9127, 0.8452, 0.8997, 0.8342, 0.9278, 0.8299, 0.9487, 0.5792, 0.9487, 0.611, 0.8997, 0.611, 0.8997, 0.5792, 0.9487, 0.2288, 0.9487, 0.2606, 0.8997, 0.2606, 0.8997, 0.2288, 0.9487, 0.611, 0.9487, 0.6429, 0.8997, 0.6429, 0.8997, 0.611, 0.9487, 0.7705, 0.9487, 0.8024, 0.8997, 0.8024, 0.8997, 0.7705, 0.9487, 0.5474, 0.9487, 0.5793, 0.8997, 0.5793, 0.8997, 0.5474, 0.9487, 0.1969, 0.9487, 0.2288, 0.8997, 0.2288, 0.8997, 0.1969, 0.9487, 0.4518, 0.9487, 0.4837, 0.8997, 0.4837, 0.8997, 0.4518, 0.9487, 0.5156, 0.9487, 0.5474, 0.8997, 0.5474, 0.8997, 0.5156, 0.9487, 0.3244, 0.9487, 0.3562, 0.8997, 0.3562, 0.8997, 0.3244, 0.9487, 0.7385, 0.9487, 0.7704, 0.8997, 0.7704, 0.8997, 0.7385, 0.9487, 0.3562, 0.9487, 0.3881, 0.8997, 0.3881, 0.8997, 0.3562, 0.9487, 0.2925, 0.9487, 0.3244, 0.8997, 0.3244, 0.8997, 0.2925, 0.9487, 0.7066, 0.9487, 0.7385, 0.8997, 0.7385, 0.8997, 0.7066, 0.9487, 0.9298, 0.9487, 0.9617, 0.8997, 0.9617, 0.8997, 0.9298, 0.9487, 0.2606, 0.9487, 0.2925, 0.8997, 0.2925, 0.8997, 0.2606, 0.9973, 0.2606, 0.9973, 0.2925, 0.9487, 0.2925, 0.9487, 0.2606, 0.9973, 0.9298, 0.9973, 0.9617, 0.9487, 0.9617, 0.9487, 0.9298, 0.9973, 0.7066, 0.9973, 0.7385, 0.9487, 0.7385, 0.9487, 0.7066, 0.9973, 0.2925, 0.9973, 0.3244, 0.9487, 0.3244, 0.9487, 0.2925, 0.9973, 0.3562, 0.9973, 0.3881, 0.9487, 0.3881, 0.9487, 0.3562, 0.9973, 0.7385, 0.9973, 0.7704, 0.9487, 0.7704, 0.9487, 0.7385, 0.9973, 0.3244, 0.9973, 0.3562, 0.9487, 0.3562, 0.9487, 0.3244, 0.9973, 0.5156, 0.9973, 0.5474, 0.9487, 0.5474, 0.9487, 0.5156, 0.9973, 0.4518, 0.9973, 0.4837, 0.9487, 0.4837, 0.9487, 0.4518, 0.9973, 0.1969, 0.9973, 0.2288, 0.9487, 0.2288, 0.9487, 0.1969, 0.9973, 0.5474, 0.9973, 0.5793, 0.9487, 0.5793, 0.9487, 0.5474, 0.9973, 0.7705, 0.9973, 0.8024, 0.9487, 0.8024, 0.9487, 0.7705, 0.9973, 0.611, 0.9973, 0.6429, 0.9487, 0.6429, 0.9487, 0.611, 0.9973, 0.2288, 0.9973, 0.2606, 0.9487, 0.2606, 0.9487, 0.2288, 0.9973, 0.5792, 0.9973, 0.611, 0.9487, 0.611, 0.9487, 0.5792, 0.9695, 0.8299, 0.9973, 0.8024, 0.9973, 0.8342, 0.9973, 0.3881, 0.9973, 0.42, 0.9487, 0.42, 0.9487, 0.3881, 0.9127, 0.887, 0.917, 0.8846, 0.9228, 0.8922, 0.9973, 0.42, 0.9973, 0.4518, 0.9487, 0.4518, 0.9487, 0.42, 0.9973, 0.4837, 0.9973, 0.5156, 0.9487, 0.5156, 0.9487, 0.4837, 0.9973, 0.6429, 0.9973, 0.6748, 0.9487, 0.6748, 0.9487, 0.6429, 0.9695, 0.9023, 0.9973, 0.898, 0.9973, 0.9298, 0.9973, 0.6748, 0.9973, 0.7066, 0.9487, 0.7066, 0.9487, 0.6748, 0.9412, 0.1169, 0.9412, 0.1073, 0.9302, 0.1073, 0.929, 0.1169, 0.9302, 0.1073, 0.9412, 0.1073, 0.9412, 0.09773, 0.9314, 0.09773, 0.9412, 0.09773, 0.9412, 0.08817, 0.9324, 0.08817, 0.9314, 0.09773, 0.9324, 0.08817, 0.9412, 0.08817, 0.9412, 0.07861, 0.9332, 0.07861, 0.9332, 0.07861, 0.9412, 0.07861, 0.9412, 0.06905, 0.9347, 0.06905, 0.9347, 0.06905, 0.9412, 0.06905, 0.9412, 0.05949, 0.9352, 0.05949, 0.9352, 0.05949, 0.9412, 0.05949, 0.9412, 0.04993, 0.9347, 0.04993, 0.9347, 0.04993, 0.9412, 0.04993, 0.9412, 0.04037, 0.9332, 0.04037, 0.9412, 0.04037, 0.9412, 0.03081, 0.9324, 0.03081, 0.9332, 0.04037, 0.9324, 0.03081, 0.9412, 0.03081, 0.9412, 0.02125, 0.9314, 0.02125, 0.9314, 0.02125, 0.9412, 0.02125, 0.9412, 0.01169, 0.9302, 0.01169, 0.9302, 0.01169, 0.9412, 0.01169, 0.9412, 0.002134, 0.929, 0.002134, 0.929, 0.002134, 0.9412, 0.002134, 0.9412, 0.01169, 0.9302, 0.01169, 0.9302, 0.01169, 0.9412, 0.01169, 0.9412, 0.02125, 0.9314, 0.02125, 0.9314, 0.02125, 0.9412, 0.02125, 0.9412, 0.03081, 0.9324, 0.03081, 0.9324, 0.03081, 0.9412, 0.03081, 0.9412, 0.04037, 0.9332, 0.04037, 0.9332, 0.04037, 0.9412, 0.04037, 0.9412, 0.04993, 0.9347, 0.04993, 0.9412, 0.04993, 0.9412, 0.05949, 0.9352, 0.05949, 0.9347, 0.04993, 0.9352, 0.05949, 0.9412, 0.05949, 0.9412, 0.06905, 0.9347, 0.06905, 0.9347, 0.06905, 0.9412, 0.06905, 0.9412, 0.07861, 0.9332, 0.07861, 0.9332, 0.07861, 0.9412, 0.07861, 0.9412, 0.08817, 0.9324, 0.08817, 0.9324, 0.08817, 0.9412, 0.08817, 0.9412, 0.09773, 0.9314, 0.09773, 0.9314, 0.09773, 0.9412, 0.09773, 0.9412, 0.1073, 0.9302, 0.1073, 0.9412, 0.1073, 0.9412, 0.1169, 0.929, 0.1169, 0.9302, 0.1073, 0.9411, 0.1458, 0.9411, 0.1541, 0.9349, 0.1541, 0.9349, 0.1458, 0.9411, 0.1375, 0.9411, 0.1458, 0.9349, 0.1458, 0.9349, 0.1375, 0.9411, 0.1541, 0.9411, 0.1618, 0.9349, 0.1618, 0.9349, 0.1541, 0.9411, 0.1541, 0.9411, 0.1618, 0.9349, 0.1618, 0.9349, 0.1541, 0.9411, 0.1297, 0.9411, 0.1375, 0.9349, 0.1375, 0.9349, 0.1297, 0.9411, 0.1458, 0.9411, 0.1541, 0.9349, 0.1541, 0.9349, 0.1458, 0.9411, 0.1541, 0.9411, 0.1618, 0.9349, 0.1618, 0.9349, 0.1541, 0.9411, 0.1375, 0.9411, 0.1458, 0.9349, 0.1458, 0.9349, 0.1375, 0.9411, 0.1458, 0.9411, 0.1541, 0.9349, 0.1541, 0.9349, 0.1458, 0.9411, 0.1297, 0.9411, 0.1375, 0.9349, 0.1375, 0.9349, 0.1297, 0.9411, 0.1458, 0.9411, 0.1541, 0.9349, 0.1541, 0.9349, 0.1458, 0.9411, 0.1375, 0.9411, 0.1458, 0.9349, 0.1458, 0.9349, 0.1375, 0.9411, 0.1297, 0.9411, 0.1375, 0.9349, 0.1375, 0.9349, 0.1297, 0.9411, 0.1541, 0.9411, 0.1618, 0.9349, 0.1618, 0.9349, 0.1541, 0.9411, 0.1297, 0.9411, 0.1375, 0.9349, 0.1375, 0.9349, 0.1297, 0.9411, 0.1375, 0.9411, 0.1458, 0.9349, 0.1458, 0.9349, 0.1375, 0.9411, 0.1458, 0.9411, 0.1541, 0.9349, 0.1541, 0.9349, 0.1458, 0.9411, 0.1297, 0.9411, 0.1375, 0.9349, 0.1375, 0.9349, 0.1297, 0.9411, 0.1541, 0.9411, 0.1618, 0.9349, 0.1618, 0.9349, 0.1541, 0.9411, 0.1375, 0.9411, 0.1458, 0.9349, 0.1458, 0.9349, 0.1375, 0.9411, 0.1541, 0.9411, 0.1618, 0.9349, 0.1618, 0.9349, 0.1541, 0.9411, 0.1297, 0.9411, 0.1375, 0.9349, 0.1375, 0.9349, 0.1297, 0.9411, 0.1375, 0.9411, 0.1458, 0.9349, 0.1458, 0.9349, 0.1375, 0.9411, 0.1458, 0.9411, 0.1541, 0.9349, 0.1541, 0.9349, 0.1458, 0.9278, 0.8299, 0.9304, 0.8341, 0.9228, 0.84, 0.9847, 0.8452, 0.9804, 0.8476, 0.9746, 0.84, 0.9847, 0.887, 0.9804, 0.8846, 0.984, 0.8757, 0.9278, 0.9023, 0.9304, 0.8981, 0.9392, 0.902, 0.9487, 0.8239, 0.9487, 0.8288, 0.9392, 0.8301, 0.9901, 0.8661, 0.9853, 0.8661, 0.984, 0.8565, 0.8997, 0.9298, 0.8997, 0.898, 0.9278, 0.9023, 0.9278, 0.8299, 0.8997, 0.8342, 0.8997, 0.8024, 0.9973, 0.8342, 0.9973, 0.8661, 0.9901, 0.8661, 0.9847, 0.8452, 0.9695, 0.9023, 0.967, 0.8981, 0.9746, 0.8922, 0.9487, 0.9083, 0.9487, 0.9034, 0.9581, 0.902, 0.9071, 0.8661, 0.9121, 0.8661, 0.9133, 0.8757, 0.9127, 0.8452, 0.917, 0.8476, 0.9133, 0.8565, 0.9901, 0.8661, 0.9973, 0.8661, 0.9973, 0.898, 0.9847, 0.887, 0.9695, 0.8299, 0.967, 0.8341, 0.9581, 0.8301, 0.9487, 0.9298, 0.8997, 0.9298, 0.9278, 0.9023, 0.9487, 0.9083, 0.9487, 0.8239, 0.9278, 0.8299, 0.8997, 0.8024, 0.9487, 0.8024, 0.9278, 0.9023, 0.8997, 0.898, 0.9127, 0.887, 0.9487, 0.8239, 0.9487, 0.8024, 0.9973, 0.8024, 0.9695, 0.8299, 0.9695, 0.8299, 0.9973, 0.8342, 0.9847, 0.8452, 0.9487, 0.9083, 0.9695, 0.9023, 0.9973, 0.9298, 0.9487, 0.9298, 0.9071, 0.8661, 0.8997, 0.8661, 0.8997, 0.8342, 0.9127, 0.8452, 0.8997, 0.898, 0.8997, 0.8661, 0.9071, 0.8661, 0.9127, 0.887, 0.9304, 0.8981, 0.9278, 0.9023, 0.9228, 0.8922, 0.9278, 0.9023, 0.9127, 0.887, 0.9228, 0.8922, 0.917, 0.8476, 0.9127, 0.8452, 0.9228, 0.84, 0.9127, 0.8452, 0.9278, 0.8299, 0.9228, 0.84, 0.967, 0.8341, 0.9695, 0.8299, 0.9746, 0.84, 0.9695, 0.8299, 0.9847, 0.8452, 0.9746, 0.84, 0.9853, 0.8661, 0.9901, 0.8661, 0.984, 0.8757, 0.9901, 0.8661, 0.9847, 0.887, 0.984, 0.8757, 0.9487, 0.9034, 0.9487, 0.9083, 0.9392, 0.902, 0.9487, 0.9083, 0.9278, 0.9023, 0.9392, 0.902, 0.9304, 0.8341, 0.9278, 0.8299, 0.9392, 0.8301, 0.9278, 0.8299, 0.9487, 0.8239, 0.9392, 0.8301, 0.9804, 0.8476, 0.9847, 0.8452, 0.984, 0.8565, 0.9847, 0.8452, 0.9901, 0.8661, 0.984, 0.8565, 0.9804, 0.8846, 0.9847, 0.887, 0.9746, 0.8922, 0.9847, 0.887, 0.9695, 0.9023, 0.9746, 0.8922, 0.967, 0.8981, 0.9695, 0.9023, 0.9581, 0.902, 0.9695, 0.9023, 0.9487, 0.9083, 0.9581, 0.902, 0.917, 0.8846, 0.9127, 0.887, 0.9133, 0.8757, 0.9127, 0.887, 0.9071, 0.8661, 0.9133, 0.8757, 0.9121, 0.8661, 0.9071, 0.8661, 0.9133, 0.8565, 0.9071, 0.8661, 0.9127, 0.8452, 0.9133, 0.8565, 0.9487, 0.8288, 0.9487, 0.8239, 0.9581, 0.8301, 0.9487, 0.8239, 0.9695, 0.8299, 0.9581, 0.8301, 0.5781, 0.9744, 0.5781, 0.9769, 0.572, 0.9769, 0.5695, 0.9744, 0.5475, 0.9744, 0.5475, 0.972, 0.5695, 0.972, 0.5695, 0.9744, 0.5695, 0.972, 0.572, 0.9695, 0.5781, 0.9695, 0.5781, 0.972, 0.5695, 0.9744, 0.5695, 0.972, 0.5781, 0.972, 0.5781, 0.9744, 0.555, 0.9646, 0.555, 0.967, 0.5489, 0.967, 0.5489, 0.9646, 0.539, 0.9769, 0.539, 0.9744, 0.5475, 0.9744, 0.5451, 0.9769, 0.5451, 0.9695, 0.5475, 0.972, 0.539, 0.972, 0.539, 0.9695, 0.5721, 0.967, 0.5721, 0.9646, 0.5782, 0.9646, 0.5782, 0.967, 0.5475, 0.972, 0.5475, 0.9744, 0.539, 0.9744, 0.539, 0.972, 0.55, 0.9769, 0.5475, 0.9744, 0.5695, 0.9744, 0.5671, 0.9769, 0.5475, 0.972, 0.55, 0.9695, 0.5671, 0.9695, 0.5695, 0.972, 0.5721, 0.9646, 0.5721, 0.967, 0.555, 0.967, 0.555, 0.9646, 0.5721, 0.9646, 0.5721, 0.967, 0.555, 0.967, 0.555, 0.9646, 0.5475, 0.972, 0.55, 0.9695, 0.5671, 0.9695, 0.5695, 0.972, 0.55, 0.9769, 0.5475, 0.9744, 0.5695, 0.9744, 0.5671, 0.9769, 0.5475, 0.972, 0.5475, 0.9744, 0.539, 0.9744, 0.539, 0.972, 0.5721, 0.967, 0.5721, 0.9646, 0.5782, 0.9646, 0.5782, 0.967, 0.5451, 0.9695, 0.5475, 0.972, 0.539, 0.972, 0.539, 0.9695, 0.539, 0.9769, 0.539, 0.9744, 0.5475, 0.9744, 0.5451, 0.9769, 0.555, 0.9646, 0.555, 0.967, 0.5489, 0.967, 0.5489, 0.9646, 0.5695, 0.9744, 0.5695, 0.972, 0.5781, 0.972, 0.5781, 0.9744, 0.5695, 0.972, 0.572, 0.9695, 0.5781, 0.9695, 0.5781, 0.972, 0.5475, 0.9744, 0.5475, 0.972, 0.5695, 0.972, 0.5695, 0.9744, 0.5781, 0.9744, 0.5781, 0.9769, 0.572, 0.9769, 0.5695, 0.9744, 0.5781, 0.9744, 0.5781, 0.9769, 0.572, 0.9769, 0.5695, 0.9744, 0.5475, 0.9744, 0.5475, 0.972, 0.5695, 0.972, 0.5695, 0.9744, 0.5695, 0.972, 0.572, 0.9695, 0.5781, 0.9695, 0.5781, 0.972, 0.5695, 0.9744, 0.5695, 0.972, 0.5781, 0.972, 0.5781, 0.9744, 0.555, 0.9646, 0.555, 0.967, 0.5489, 0.967, 0.5489, 0.9646, 0.539, 0.9769, 0.539, 0.9744, 0.5475, 0.9744, 0.5451, 0.9769, 0.5451, 0.9695, 0.5475, 0.972, 0.539, 0.972, 0.539, 0.9695, 0.5721, 0.967, 0.5721, 0.9646, 0.5782, 0.9646, 0.5782, 0.967, 0.5475, 0.972, 0.5475, 0.9744, 0.539, 0.9744, 0.539, 0.972, 0.55, 0.9769, 0.5475, 0.9744, 0.5695, 0.9744, 0.5671, 0.9769, 0.5475, 0.972, 0.55, 0.9695, 0.5671, 0.9695, 0.5695, 0.972, 0.5721, 0.9646, 0.5721, 0.967, 0.555, 0.967, 0.555, 0.9646, 0.5721, 0.9646, 0.5721, 0.967, 0.555, 0.967, 0.555, 0.9646, 0.5475, 0.972, 0.55, 0.9695, 0.5671, 0.9695, 0.5695, 0.972, 0.55, 0.9769, 0.5475, 0.9744, 0.5695, 0.9744, 0.5671, 0.9769, 0.5475, 0.972, 0.5475, 0.9744, 0.539, 0.9744, 0.539, 0.972, 0.5721, 0.967, 0.5721, 0.9646, 0.5782, 0.9646, 0.5782, 0.967, 0.5451, 0.9695, 0.5475, 0.972, 0.539, 0.972, 0.539, 0.9695, 0.539, 0.9769, 0.539, 0.9744, 0.5475, 0.9744, 0.5451, 0.9769, 0.555, 0.9646, 0.555, 0.967, 0.5489, 0.967, 0.5489, 0.9646, 0.5695, 0.9744, 0.5695, 0.972, 0.5781, 0.972, 0.5781, 0.9744, 0.5695, 0.972, 0.572, 0.9695, 0.5781, 0.9695, 0.5781, 0.972, 0.5475, 0.9744, 0.5475, 0.972, 0.5695, 0.972, 0.5695, 0.9744, 0.5781, 0.9744, 0.5781, 0.9769, 0.572, 0.9769, 0.5695, 0.9744, 0.9549, 0.1454, 0.9513, 0.1449, 0.9513, 0.1209, 0.9549, 0.1213, 0.9939, 0.1692, 0.9939, 0.1729, 0.9549, 0.1729, 0.9549, 0.1692, 0.9939, 0.1213, 0.9939, 0.1454, 0.9549, 0.1454, 0.9549, 0.1213, 0.9939, 0.1454, 0.9939, 0.1692, 0.9549, 0.1692, 0.9549, 0.1454, 0.9549, 0.1692, 0.9513, 0.1697, 0.9513, 0.1458, 0.9549, 0.1454, 0.9939, 0.1454, 0.9976, 0.1458, 0.9976, 0.1697, 0.9939, 0.1692, 0.9939, 0.03006, 0.9976, 0.03054, 0.9976, 0.05444, 0.9939, 0.05396, 0.9549, 0.1213, 0.9549, 0.1177, 0.9939, 0.1177, 0.9939, 0.1213, 0.9549, 0.03006, 0.9513, 0.02958, 0.9513, 0.005684, 0.9549, 0.006162, 0.9939, 0.1213, 0.9976, 0.1209, 0.9976, 0.1449, 0.9939, 0.1454, 0.9549, 0.05396, 0.9549, 0.03006, 0.9939, 0.03006, 0.9939, 0.05396, 0.9939, 0.006162, 0.9976, 0.005684, 0.9976, 0.02958, 0.9939, 0.03006, 0.9939, 0.05396, 0.9939, 0.05762, 0.9549, 0.05762, 0.9549, 0.05396, 0.9549, 0.006162, 0.9549, 0.0025, 0.9939, 0.0025, 0.9939, 0.006162, 0.9549, 0.03006, 0.9549, 0.006162, 0.9939, 0.006162, 0.9939, 0.03006, 0.9549, 0.05396, 0.9513, 0.05444, 0.9513, 0.03054, 0.9549, 0.03006, 0.9549, 0.08747, 0.9513, 0.087, 0.9513, 0.06281, 0.9549, 0.06329, 0.9939, 0.08747, 0.9976, 0.08795, 0.9976, 0.1119, 0.9939, 0.1114, 0.9939, 0.06329, 0.9939, 0.08747, 0.9549, 0.08747, 0.9549, 0.06329, 0.9549, 0.1114, 0.9513, 0.1119, 0.9513, 0.08795, 0.9549, 0.08747, 0.9549, 0.06329, 0.9549, 0.05991, 0.9939, 0.05991, 0.9939, 0.06329, 0.9939, 0.1114, 0.9939, 0.115, 0.9549, 0.115, 0.9549, 0.1114, 0.9939, 0.08747, 0.9939, 0.1114, 0.9549, 0.1114, 0.9549, 0.08747, 0.9939, 0.06329, 0.9976, 0.06281, 0.9976, 0.087, 0.9939, 0.08747, 0.9337, 0.866, 0.9301, 0.8655, 0.9301, 0.8416, 0.9337, 0.8421, 0.9606, 0.866, 0.9642, 0.8664, 0.9642, 0.8903, 0.9606, 0.8899, 0.9606, 0.8421, 0.9606, 0.866, 0.9337, 0.866, 0.9337, 0.8421, 0.9337, 0.8899, 0.9301, 0.8903, 0.9301, 0.8664, 0.9337, 0.866, 0.9337, 0.8421, 0.9337, 0.8384, 0.9606, 0.8384, 0.9606, 0.8421, 0.9606, 0.8899, 0.9606, 0.8935, 0.9337, 0.8935, 0.9337, 0.8899, 0.9606, 0.866, 0.9606, 0.8899, 0.9337, 0.8899, 0.9337, 0.866, 0.9606, 0.8421, 0.9642, 0.8416, 0.9642, 0.8655, 0.9606, 0.866])
me_mesh_001.materials.append(mat_m)
me_mesh_001.update()
me_cylinder = bpy.data.meshes.new('Cylinder')
me_cylinder.from_pydata([(-0.2486, 1.25, -0.6875), (-0.2486, 1.25, 0.3125), (0.2486, 1.25, -0.6875), (0.2486, 1.25, 0.3125), (0.7081, 1.06, -0.6875), (0.7081, 1.06, 0.3125), (1.06, 0.7081, -0.6875), (1.06, 0.7081, 0.3125), (1.25, 0.2486, -0.6875), (1.25, 0.2486, 0.3125), (1.25, -0.2486, -0.6875), (1.25, -0.2486, 0.3125), (1.06, -0.7081, -0.6875), (1.06, -0.7081, 0.3125), (0.7081, -1.06, -0.6875), (0.7081, -1.06, 0.3125), (0.2486, -1.25, -0.6875), (0.2486, -1.25, 0.3125), (-0.2486, -1.25, -0.6875), (-0.2486, -1.25, 0.3125), (-0.7081, -1.06, -0.6875), (-0.7081, -1.06, 0.3125), (-1.06, -0.7081, -0.6875), (-1.06, -0.7081, 0.3125), (-1.25, -0.2486, -0.6875), (-1.25, -0.2486, 0.3125), (-1.25, 0.2486, -0.6875), (-1.25, 0.2486, 0.3125), (-1.06, 0.7081, -0.6875), (-1.06, 0.7081, 0.3125), (-0.7081, 1.06, -0.6875), (-0.7081, 1.06, 0.3125), (0.1865, 0.9375, 0.6875), (-0.1865, 0.9375, 0.6875), (0.5311, 0.7948, 0.6875), (0.7948, 0.5311, 0.6875), (0.9375, 0.1865, 0.6875), (0.9375, -0.1865, 0.6875), (0.7948, -0.5311, 0.6875), (0.5311, -0.7948, 0.6875), (0.1865, -0.9375, 0.6875), (-0.1865, -0.9375, 0.6875), (-0.5311, -0.7948, 0.6875), (-0.7948, -0.5311, 0.6875), (-0.9375, -0.1865, 0.6875), (-0.9375, 0.1865, 0.6875), (-0.7948, 0.5311, 0.6875), (-0.5311, 0.7948, 0.6875)], [], [(0, 1, 3, 2), (2, 3, 5, 4), (4, 5, 7, 6), (6, 7, 9, 8), (8, 9, 11, 10), (10, 11, 13, 12), (12, 13, 15, 14), (14, 15, 17, 16), (16, 17, 19, 18), (18, 19, 21, 20), (20, 21, 23, 22), (22, 23, 25, 24), (24, 25, 27, 26), (26, 27, 29, 28), (13, 11, 37, 38), (28, 29, 31, 30), (30, 31, 1, 0), (0, 2, 4, 6, 8, 10, 12, 14, 16, 18, 20, 22, 24, 26, 28, 30), (32, 33, 47, 46, 45, 44, 43, 42, 41, 40, 39, 38, 37, 36, 35, 34), (23, 21, 42, 43), (1, 31, 47, 33), (9, 7, 35, 36), (19, 17, 40, 41), (29, 27, 45, 46), (5, 3, 32, 34), (15, 13, 38, 39), (25, 23, 43, 44), (11, 9, 36, 37), (21, 19, 41, 42), (31, 29, 46, 47), (7, 5, 34, 35), (17, 15, 39, 40), (3, 1, 33, 32), (27, 25, 44, 45)])
_uv = me_cylinder.uv_layers.new(name='UVMap')
_uv.uv.foreach_set('vector', [1.0, 0.5, 1.0, 1.0, 0.9375, 1.0, 0.9375, 0.5, 0.9375, 0.5, 0.9375, 1.0, 0.875, 1.0, 0.875, 0.5, 0.875, 0.5, 0.875, 1.0, 0.8125, 1.0, 0.8125, 0.5, 0.8125, 0.5, 0.8125, 1.0, 0.75, 1.0, 0.75, 0.5, 0.75, 0.5, 0.75, 1.0, 0.6875, 1.0, 0.6875, 0.5, 0.6875, 0.5, 0.6875, 1.0, 0.625, 1.0, 0.625, 0.5, 0.625, 0.5, 0.625, 1.0, 0.5625, 1.0, 0.5625, 0.5, 0.5625, 0.5, 0.5625, 1.0, 0.5, 1.0, 0.5, 0.5, 0.5, 0.5, 0.5, 1.0, 0.4375, 1.0, 0.4375, 0.5, 0.4375, 0.5, 0.4375, 1.0, 0.375, 1.0, 0.375, 0.5, 0.375, 0.5, 0.375, 1.0, 0.3125, 1.0, 0.3125, 0.5, 0.3125, 0.5, 0.3125, 1.0, 0.25, 1.0, 0.25, 0.5, 0.25, 0.5, 0.25, 1.0, 0.1875, 1.0, 0.1875, 0.5, 0.1875, 0.5, 0.1875, 1.0, 0.125, 1.0, 0.125, 0.5, 0.625, 1.0, 0.6875, 1.0, 0.6875, 1.0, 0.625, 1.0, 0.125, 0.5, 0.125, 1.0, 0.0625, 1.0, 0.0625, 0.5, 0.0625, 0.5, 0.0625, 1.0, 0.0, 1.0, 0.0, 0.5, 0.75, 0.49, 0.8418, 0.4717, 0.9197, 0.4197, 0.9717, 0.3418, 0.99, 0.25, 0.9717, 0.1582, 0.9197, 0.08029, 0.8418, 0.02827, 0.75, 0.01, 0.6582, 0.02827, 0.5803, 0.08029, 0.5283, 0.1582, 0.51, 0.25, 0.5283, 0.3418, 0.5803, 0.4197, 0.6582, 0.4717, 0.3418, 0.4717, 0.25, 0.49, 0.1582, 0.4717, 0.08029, 0.4197, 0.02827, 0.3418, 0.01, 0.25, 0.02827, 0.1582, 0.08029, 0.08029, 0.1582, 0.02827, 0.25, 0.01, 0.3418, 0.02827, 0.4197, 0.08029, 0.4717, 0.1582, 0.49, 0.25, 0.4717, 0.3418, 0.4197, 0.4197, 0.3125, 1.0, 0.375, 1.0, 0.375, 1.0, 0.3125, 1.0, 0.0, 1.0, 0.0625, 1.0, 0.0625, 1.0, 0.0, 1.0, 0.75, 1.0, 0.8125, 1.0, 0.8125, 1.0, 0.75, 1.0, 0.4375, 1.0, 0.5, 1.0, 0.5, 1.0, 0.4375, 1.0, 0.125, 1.0, 0.1875, 1.0, 0.1875, 1.0, 0.125, 1.0, 0.875, 1.0, 0.9375, 1.0, 0.9375, 1.0, 0.875, 1.0, 0.5625, 1.0, 0.625, 1.0, 0.625, 1.0, 0.5625, 1.0, 0.25, 1.0, 0.3125, 1.0, 0.3125, 1.0, 0.25, 1.0, 0.6875, 1.0, 0.75, 1.0, 0.75, 1.0, 0.6875, 1.0, 0.375, 1.0, 0.4375, 1.0, 0.4375, 1.0, 0.375, 1.0, 0.0625, 1.0, 0.125, 1.0, 0.125, 1.0, 0.0625, 1.0, 0.8125, 1.0, 0.875, 1.0, 0.875, 1.0, 0.8125, 1.0, 0.5, 1.0, 0.5625, 1.0, 0.5625, 1.0, 0.5, 1.0, 0.9375, 1.0, 1.0, 1.0, 1.0, 1.0, 0.9375, 1.0, 0.1875, 1.0, 0.25, 1.0, 0.25, 1.0, 0.1875, 1.0])
me_cylinder.update()

# ---- objects
ob_mesh = bpy.data.objects.new('mesh', me_mesh_001)
ob_c_1 = bpy.data.objects.new('c_1', me_cylinder)

# ---- transforms, parenting, visibility, modifiers, constraints
ob_mesh.location = (0.0, 0.0, 0.0)
ob_mesh.rotation_euler = (1.571, -0.0, 0.0)
ob_mesh.color = (0.8, 0.8, 0.8, 1.0)
_m = ob_mesh.modifiers.new('Auto Smooth', 'NODES')
_m.node_group = ng_auto_smooth
_gi = [s.identifier for s in ng_auto_smooth.interface.items_tree if s.item_type == 'SOCKET' and s.in_out == 'INPUT']
_m[_gi[1]] = 0.5236  # Angle
ob_c_1.location = (0.0, 0.0, 0.0)

# ---- collection membership
col_collection.objects.link(ob_mesh)
col_collection.objects.link(ob_c_1)

# ---- scene / render settings (as saved in the file)
scene.frame_start = 1; scene.frame_end = 250; scene.frame_set(10)
scene.render.engine = 'CYCLES'
scene.cycles.sampling_pattern = 'TABULATED_SOBOL'
scene.cycles.use_light_tree = False
scene.cycles.bake_type = 'AO'
scene.eevee.use_gtao = True
scene.eevee.gtao_quality = 0.0
scene.eevee.gtao_distance = 1.0
scene.eevee.fast_gi_quality = 0.0
scene.view_settings.view_transform = 'Filmic'
bpy.context.view_layer.update()

# ---- added for rendering (the .blend has no active camera and no usable light): camera, sun
cam_auto = bpy.data.cameras.new('AutoCamera')
cam_auto.lens = 50.0
cam_auto.sensor_width = 36.0
cam_auto.clip_end = 1000.0
ob_auto_camera = bpy.data.objects.new('AutoCamera', cam_auto)
scene.collection.objects.link(ob_auto_camera)
ob_auto_camera.location = (3.59068, -4.30881, 2.87254)
ob_auto_camera.rotation_euler = (1.09748, -7.21219e-08, 0.694738)
scene.camera = ob_auto_camera
light_auto_sun = bpy.data.lights.new('AutoSun', 'SUN')
light_auto_sun.energy = 3.0
light_auto_sun.angle = 0.0523599
ob_auto_sun = bpy.data.objects.new('AutoSun', light_auto_sun)
scene.collection.objects.link(ob_auto_sun)
ob_auto_sun.rotation_euler = (0.872665, 0.174533, 0.523599)
bpy.context.view_layer.update()
